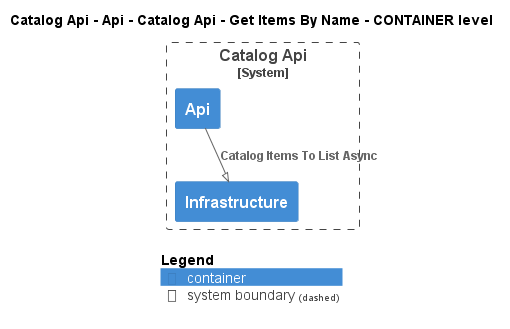

The diagram above was rendered by PlantUML. Its source (embedded in the PNG):
@startuml
!pragma layout smetana
!include ..\..\..\..\..\..\..\..\.c4s\C4_Container.puml

AddElementTag("state:new", $bgColor=green, $fontColor=#ffffff, $borderColor=green, $shadowing="False")
AddElementTag("state:changed", $bgColor=orange, $fontColor=#ffffff, $borderColor=orange, $shadowing="False")
AddElementTag("state:removed", $bgColor=red, $fontColor=#ffffff, $borderColor=red, $shadowing="False")

AddRelTag("state:new", $textColor=green, $lineColor=green)
AddRelTag("state:changed", $textColor=orange, $lineColor=orange)
AddRelTag("state:removed", $textColor=red, $lineColor=red)

SHOW_PERSON_PORTRAIT()
LAYOUT_TOP_DOWN()

skinparam linetype polyline

title Catalog Api - Api - Catalog Api - Get Items By Name - CONTAINER level


System_Boundary(dotnet.eShop.Architecture.SoftwareSystems.CatalogApi, "Catalog Api") {
    Container(dotnet.eShop.Architecture.SoftwareSystems.CatalogApi.Containers.Api, "Api", "", "")
    Container(dotnet.eShop.Architecture.SoftwareSystems.CatalogApi.Containers.Infrastructure, "Infrastructure", "", "")
}

Rel(dotnet.eShop.Architecture.SoftwareSystems.CatalogApi.Containers.Api, dotnet.eShop.Architecture.SoftwareSystems.CatalogApi.Containers.Infrastructure, "Catalog Items To List Async")


SHOW_LEGEND()
@enduml